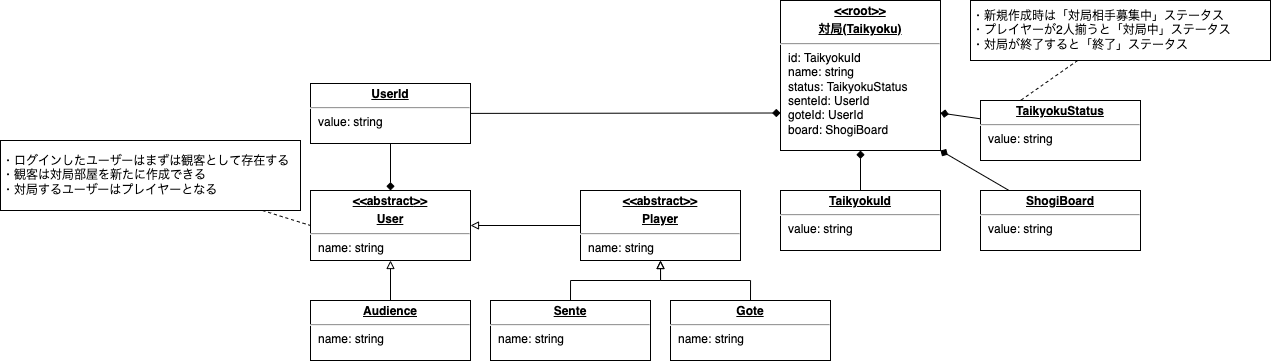

The diagram above was exported from draw.io. Its source (the exported page's mxGraphModel, read from the mxfile embedded in the PNG):
<mxGraphModel dx="2193" dy="712" grid="1" gridSize="10" guides="1" tooltips="1" connect="1" arrows="1" fold="1" page="1" pageScale="1" pageWidth="1169" pageHeight="827" background="#ffffff" math="0" shadow="0">
  <root>
    <mxCell id="0" />
    <mxCell id="1" parent="0" />
    <mxCell id="131" value="&lt;p style=&quot;margin:0px;margin-top:4px;text-align:center;text-decoration:underline;&quot;&gt;&lt;b&gt;&amp;lt;&amp;lt;root&amp;gt;&amp;gt;&lt;/b&gt;&lt;/p&gt;&lt;p style=&quot;margin:0px;margin-top:4px;text-align:center;text-decoration:underline;&quot;&gt;&lt;b&gt;対局(Taikyoku)&lt;/b&gt;&lt;/p&gt;&lt;hr&gt;&lt;p style=&quot;margin:0px;margin-left:8px;&quot;&gt;id: TaikyokuId&lt;/p&gt;&lt;p style=&quot;margin:0px;margin-left:8px;&quot;&gt;name: string&lt;/p&gt;&lt;p style=&quot;margin:0px;margin-left:8px;&quot;&gt;status: TaikyokuStatus&lt;/p&gt;&lt;p style=&quot;margin:0px;margin-left:8px;&quot;&gt;senteId: UserId&lt;/p&gt;&lt;p style=&quot;margin:0px;margin-left:8px;&quot;&gt;goteId: UserId&lt;/p&gt;&lt;p style=&quot;margin:0px;margin-left:8px;&quot;&gt;board: ShogiBoard&lt;/p&gt;" style="verticalAlign=top;align=left;overflow=fill;fontSize=12;fontFamily=Helvetica;html=1;" parent="1" vertex="1">
      <mxGeometry x="670" y="200" width="160" height="150" as="geometry" />
    </mxCell>
    <mxCell id="133" style="edgeStyle=none;html=1;entryX=0.5;entryY=1;entryDx=0;entryDy=0;endArrow=diamond;endFill=1;" parent="1" source="132" target="131" edge="1">
      <mxGeometry relative="1" as="geometry" />
    </mxCell>
    <mxCell id="132" value="&lt;p style=&quot;margin:0px;margin-top:4px;text-align:center;text-decoration:underline;&quot;&gt;&lt;b&gt;TaikyokuId&lt;/b&gt;&lt;/p&gt;&lt;hr&gt;&lt;p style=&quot;margin:0px;margin-left:8px;&quot;&gt;value: string&lt;/p&gt;" style="verticalAlign=top;align=left;overflow=fill;fontSize=12;fontFamily=Helvetica;html=1;" parent="1" vertex="1">
      <mxGeometry x="670" y="390" width="160" height="60" as="geometry" />
    </mxCell>
    <mxCell id="135" style="edgeStyle=none;html=1;entryX=0.25;entryY=0;entryDx=0;entryDy=0;endArrow=none;endFill=0;dashed=1;" parent="1" source="134" target="136" edge="1">
      <mxGeometry relative="1" as="geometry" />
    </mxCell>
    <mxCell id="134" value="・新規作成時は「対局相手募集中」ステータス&lt;br&gt;・プレイヤーが2人揃うと「対局中」ステータス&lt;br&gt;・対局が終了すると「終了」ステータス" style="rounded=0;whiteSpace=wrap;html=1;align=left;" parent="1" vertex="1">
      <mxGeometry x="860" y="200" width="300" height="60" as="geometry" />
    </mxCell>
    <mxCell id="137" style="edgeStyle=none;html=1;entryX=1;entryY=0.75;entryDx=0;entryDy=0;endArrow=diamond;endFill=1;" parent="1" source="136" target="131" edge="1">
      <mxGeometry relative="1" as="geometry" />
    </mxCell>
    <mxCell id="136" value="&lt;p style=&quot;margin:0px;margin-top:4px;text-align:center;text-decoration:underline;&quot;&gt;&lt;b&gt;TaikyokuStatus&lt;/b&gt;&lt;/p&gt;&lt;hr&gt;&lt;p style=&quot;margin:0px;margin-left:8px;&quot;&gt;value: string&lt;/p&gt;" style="verticalAlign=top;align=left;overflow=fill;fontSize=12;fontFamily=Helvetica;html=1;" parent="1" vertex="1">
      <mxGeometry x="870" y="300" width="160" height="60" as="geometry" />
    </mxCell>
    <mxCell id="149" style="edgeStyle=none;html=1;entryX=1;entryY=0.5;entryDx=0;entryDy=0;endArrow=block;endFill=0;" parent="1" source="138" target="144" edge="1">
      <mxGeometry relative="1" as="geometry" />
    </mxCell>
    <mxCell id="138" value="&lt;p style=&quot;margin:0px;margin-top:4px;text-align:center;text-decoration:underline;&quot;&gt;&lt;b&gt;&amp;lt;&amp;lt;abstract&amp;gt;&amp;gt;&lt;/b&gt;&lt;/p&gt;&lt;p style=&quot;margin:0px;margin-top:4px;text-align:center;text-decoration:underline;&quot;&gt;&lt;b&gt;Player&lt;/b&gt;&lt;/p&gt;&lt;hr&gt;&lt;p style=&quot;margin:0px;margin-left:8px;&quot;&gt;name: string&lt;/p&gt;" style="verticalAlign=top;align=left;overflow=fill;fontSize=12;fontFamily=Helvetica;html=1;" parent="1" vertex="1">
      <mxGeometry x="470" y="390" width="160" height="70" as="geometry" />
    </mxCell>
    <mxCell id="141" style="edgeStyle=none;html=1;entryX=1;entryY=1;entryDx=0;entryDy=0;endArrow=diamond;endFill=1;" parent="1" source="140" target="131" edge="1">
      <mxGeometry relative="1" as="geometry" />
    </mxCell>
    <mxCell id="140" value="&lt;p style=&quot;margin:0px;margin-top:4px;text-align:center;text-decoration:underline;&quot;&gt;&lt;b&gt;ShogiBoard&lt;/b&gt;&lt;/p&gt;&lt;hr&gt;&lt;p style=&quot;margin:0px;margin-left:8px;&quot;&gt;value: string&lt;/p&gt;" style="verticalAlign=top;align=left;overflow=fill;fontSize=12;fontFamily=Helvetica;html=1;" parent="1" vertex="1">
      <mxGeometry x="870" y="390" width="160" height="60" as="geometry" />
    </mxCell>
    <mxCell id="155" style="edgeStyle=none;html=1;entryX=0.5;entryY=1;entryDx=0;entryDy=0;endArrow=none;endFill=0;startArrow=diamond;startFill=1;" edge="1" parent="1" source="144" target="154">
      <mxGeometry relative="1" as="geometry" />
    </mxCell>
    <mxCell id="144" value="&lt;p style=&quot;margin: 4px 0px 0px; text-align: center;&quot;&gt;&lt;b style=&quot;text-decoration-line: underline;&quot;&gt;&amp;lt;&amp;lt;&lt;/b&gt;&lt;b&gt;&lt;u&gt;abstract&lt;/u&gt;&lt;/b&gt;&lt;b style=&quot;text-decoration-line: underline;&quot;&gt;&amp;gt;&amp;gt;&lt;/b&gt;&lt;/p&gt;&lt;p style=&quot;margin:0px;margin-top:4px;text-align:center;text-decoration:underline;&quot;&gt;&lt;b&gt;User&lt;/b&gt;&lt;/p&gt;&lt;hr&gt;&lt;p style=&quot;margin:0px;margin-left:8px;&quot;&gt;name: string&lt;/p&gt;" style="verticalAlign=top;align=left;overflow=fill;fontSize=12;fontFamily=Helvetica;html=1;" parent="1" vertex="1">
      <mxGeometry x="200" y="390" width="160" height="70" as="geometry" />
    </mxCell>
    <mxCell id="150" style="edgeStyle=orthogonalEdgeStyle;html=1;entryX=0.5;entryY=1;entryDx=0;entryDy=0;endArrow=block;endFill=0;rounded=0;exitX=0.5;exitY=0;exitDx=0;exitDy=0;" parent="1" source="145" target="138" edge="1">
      <mxGeometry relative="1" as="geometry" />
    </mxCell>
    <mxCell id="145" value="&lt;p style=&quot;margin:0px;margin-top:4px;text-align:center;text-decoration:underline;&quot;&gt;&lt;b&gt;Sente&lt;/b&gt;&lt;/p&gt;&lt;hr&gt;&lt;p style=&quot;margin:0px;margin-left:8px;&quot;&gt;name: string&lt;/p&gt;" style="verticalAlign=top;align=left;overflow=fill;fontSize=12;fontFamily=Helvetica;html=1;" parent="1" vertex="1">
      <mxGeometry x="380" y="500" width="160" height="60" as="geometry" />
    </mxCell>
    <mxCell id="151" style="edgeStyle=orthogonalEdgeStyle;html=1;endArrow=block;endFill=0;rounded=0;exitX=0.5;exitY=0;exitDx=0;exitDy=0;" parent="1" source="146" edge="1">
      <mxGeometry relative="1" as="geometry">
        <mxPoint x="550" y="460" as="targetPoint" />
      </mxGeometry>
    </mxCell>
    <mxCell id="146" value="&lt;p style=&quot;margin:0px;margin-top:4px;text-align:center;text-decoration:underline;&quot;&gt;&lt;b&gt;Gote&lt;/b&gt;&lt;/p&gt;&lt;hr&gt;&lt;p style=&quot;margin:0px;margin-left:8px;&quot;&gt;name: string&lt;/p&gt;" style="verticalAlign=top;align=left;overflow=fill;fontSize=12;fontFamily=Helvetica;html=1;" parent="1" vertex="1">
      <mxGeometry x="560" y="500" width="160" height="60" as="geometry" />
    </mxCell>
    <mxCell id="148" style="edgeStyle=none;html=1;entryX=0.5;entryY=1;entryDx=0;entryDy=0;endArrow=block;endFill=0;" parent="1" source="147" target="144" edge="1">
      <mxGeometry relative="1" as="geometry" />
    </mxCell>
    <mxCell id="147" value="&lt;p style=&quot;margin:0px;margin-top:4px;text-align:center;text-decoration:underline;&quot;&gt;&lt;b&gt;Audience&lt;/b&gt;&lt;/p&gt;&lt;hr&gt;&lt;p style=&quot;margin:0px;margin-left:8px;&quot;&gt;name: string&lt;/p&gt;" style="verticalAlign=top;align=left;overflow=fill;fontSize=12;fontFamily=Helvetica;html=1;" parent="1" vertex="1">
      <mxGeometry x="200" y="500" width="160" height="60" as="geometry" />
    </mxCell>
    <mxCell id="153" style="rounded=0;html=1;entryX=0;entryY=0.5;entryDx=0;entryDy=0;endArrow=none;endFill=0;dashed=1;" parent="1" source="152" target="144" edge="1">
      <mxGeometry relative="1" as="geometry" />
    </mxCell>
    <mxCell id="152" value="・ログインしたユーザーはまずは観客として存在する&lt;br&gt;・観客は対局部屋を新たに作成できる&lt;br&gt;・対局するユーザーはプレイヤーとなる" style="rounded=0;whiteSpace=wrap;html=1;align=left;" parent="1" vertex="1">
      <mxGeometry x="-110" y="340" width="300" height="70" as="geometry" />
    </mxCell>
    <mxCell id="156" style="edgeStyle=none;html=1;entryX=0;entryY=0.75;entryDx=0;entryDy=0;startArrow=none;startFill=0;endArrow=diamond;endFill=1;" edge="1" parent="1" source="154" target="131">
      <mxGeometry relative="1" as="geometry" />
    </mxCell>
    <mxCell id="154" value="&lt;p style=&quot;margin:0px;margin-top:4px;text-align:center;text-decoration:underline;&quot;&gt;&lt;b&gt;UserId&lt;/b&gt;&lt;/p&gt;&lt;hr&gt;&lt;p style=&quot;margin:0px;margin-left:8px;&quot;&gt;value: string&lt;/p&gt;" style="verticalAlign=top;align=left;overflow=fill;fontSize=12;fontFamily=Helvetica;html=1;" vertex="1" parent="1">
      <mxGeometry x="200" y="283" width="160" height="60" as="geometry" />
    </mxCell>
  </root>
</mxGraphModel>